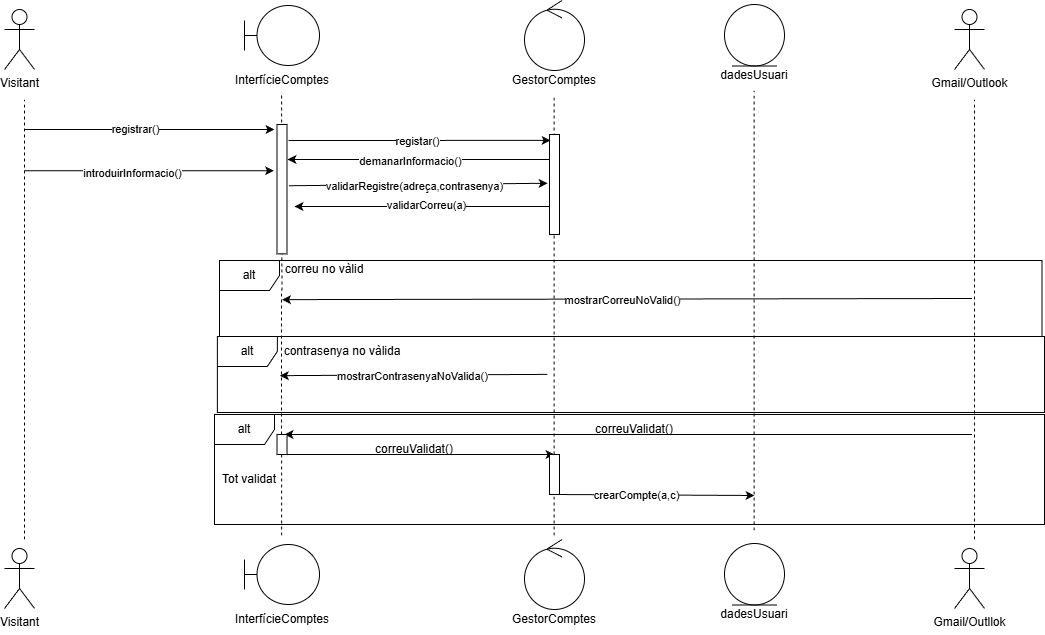

The diagram above was exported from draw.io. Its source (the exported page's mxGraphModel, read from the mxfile embedded in the PNG):
<mxGraphModel dx="1258" dy="817" grid="1" gridSize="10" guides="1" tooltips="1" connect="1" arrows="1" fold="1" page="1" pageScale="1" pageWidth="1169" pageHeight="827" math="0" shadow="0">
  <root>
    <mxCell id="0" />
    <mxCell id="1" parent="0" />
    <mxCell id="b8Wn0gmdy3Yzb2cbIPzx-2" parent="1" style="shape=umlActor;verticalLabelPosition=bottom;verticalAlign=top;html=1;outlineConnect=0;" value="Visitant" vertex="1">
      <mxGeometry height="60" width="30" x="80" y="105" as="geometry" />
    </mxCell>
    <mxCell id="b8Wn0gmdy3Yzb2cbIPzx-11" connectable="0" parent="1" style="group" value="" vertex="1">
      <mxGeometry height="90" width="75" x="320" y="101" as="geometry" />
    </mxCell>
    <mxCell id="b8Wn0gmdy3Yzb2cbIPzx-6" parent="b8Wn0gmdy3Yzb2cbIPzx-11" style="shape=umlBoundary;whiteSpace=wrap;html=1;" value="" vertex="1">
      <mxGeometry height="60" width="75" as="geometry" />
    </mxCell>
    <mxCell id="b8Wn0gmdy3Yzb2cbIPzx-9" parent="b8Wn0gmdy3Yzb2cbIPzx-11" style="text;html=1;whiteSpace=wrap;strokeColor=none;fillColor=none;align=center;verticalAlign=middle;rounded=0;" value="InterfícieComptes" vertex="1">
      <mxGeometry height="30" width="60" x="7.5" y="60" as="geometry" />
    </mxCell>
    <mxCell id="b8Wn0gmdy3Yzb2cbIPzx-14" connectable="0" parent="1" style="group" value="" vertex="1">
      <mxGeometry height="95" width="60" x="600" y="96" as="geometry" />
    </mxCell>
    <mxCell id="b8Wn0gmdy3Yzb2cbIPzx-12" parent="b8Wn0gmdy3Yzb2cbIPzx-14" style="ellipse;shape=umlControl;whiteSpace=wrap;html=1;" value="" vertex="1">
      <mxGeometry height="70" width="60" as="geometry" />
    </mxCell>
    <mxCell id="b8Wn0gmdy3Yzb2cbIPzx-13" parent="b8Wn0gmdy3Yzb2cbIPzx-14" style="text;html=1;whiteSpace=wrap;strokeColor=none;fillColor=none;align=center;verticalAlign=middle;rounded=0;" value="GestorComptes" vertex="1">
      <mxGeometry height="30" width="60" y="65" as="geometry" />
    </mxCell>
    <mxCell id="b8Wn0gmdy3Yzb2cbIPzx-15" edge="1" parent="1" style="endArrow=none;dashed=1;html=1;rounded=0;" value="">
      <mxGeometry height="50" relative="1" width="50" as="geometry">
        <mxPoint x="100" y="635" as="sourcePoint" />
        <mxPoint x="100" y="195" as="targetPoint" />
      </mxGeometry>
    </mxCell>
    <mxCell id="b8Wn0gmdy3Yzb2cbIPzx-16" edge="1" parent="1" style="endArrow=none;dashed=1;html=1;rounded=0;" value="">
      <mxGeometry height="50" relative="1" width="50" as="geometry">
        <mxPoint x="357.46769230769223" y="386" as="sourcePoint" />
        <mxPoint x="357.08000000000004" y="191" as="targetPoint" />
      </mxGeometry>
    </mxCell>
    <mxCell id="b8Wn0gmdy3Yzb2cbIPzx-17" edge="1" parent="1" source="2Wx0FLunQYl_6WH0nZTR-10" style="endArrow=none;dashed=1;html=1;rounded=0;" value="">
      <mxGeometry height="50" relative="1" width="50" as="geometry">
        <mxPoint x="629.58" y="631" as="sourcePoint" />
        <mxPoint x="629.58" y="191" as="targetPoint" />
      </mxGeometry>
    </mxCell>
    <mxCell id="b8Wn0gmdy3Yzb2cbIPzx-18" edge="1" parent="1" style="endArrow=classic;html=1;rounded=0;" value="">
      <mxGeometry height="50" relative="1" width="50" as="geometry">
        <mxPoint x="100" y="225" as="sourcePoint" />
        <mxPoint x="350" y="225" as="targetPoint" />
      </mxGeometry>
    </mxCell>
    <mxCell id="b8Wn0gmdy3Yzb2cbIPzx-19" connectable="0" parent="b8Wn0gmdy3Yzb2cbIPzx-18" style="edgeLabel;html=1;align=center;verticalAlign=middle;resizable=0;points=[];" value="registrar()" vertex="1">
      <mxGeometry relative="1" x="-0.1173" as="geometry">
        <mxPoint as="offset" />
      </mxGeometry>
    </mxCell>
    <mxCell id="b8Wn0gmdy3Yzb2cbIPzx-20" parent="1" style="rounded=0;whiteSpace=wrap;html=1;rotation=90;" value="" vertex="1">
      <mxGeometry height="10" width="129.37" x="292.82" y="279.69" as="geometry" />
    </mxCell>
    <mxCell id="b8Wn0gmdy3Yzb2cbIPzx-23" parent="1" style="rounded=0;whiteSpace=wrap;html=1;rotation=90;" value="" vertex="1">
      <mxGeometry height="10" width="100" x="580" y="275" as="geometry" />
    </mxCell>
    <mxCell id="b8Wn0gmdy3Yzb2cbIPzx-21" edge="1" parent="1" style="endArrow=classic;html=1;rounded=0;entryX=0.059;entryY=0.893;entryDx=0;entryDy=0;entryPerimeter=0;" target="b8Wn0gmdy3Yzb2cbIPzx-23" value="">
      <mxGeometry height="50" relative="1" width="50" as="geometry">
        <mxPoint x="364" y="236" as="sourcePoint" />
        <mxPoint x="620" y="235" as="targetPoint" />
      </mxGeometry>
    </mxCell>
    <mxCell id="b8Wn0gmdy3Yzb2cbIPzx-22" connectable="0" parent="b8Wn0gmdy3Yzb2cbIPzx-21" style="edgeLabel;html=1;align=center;verticalAlign=middle;resizable=0;points=[];" value="registar()" vertex="1">
      <mxGeometry relative="1" x="-0.0192" y="-1" as="geometry">
        <mxPoint as="offset" />
      </mxGeometry>
    </mxCell>
    <mxCell id="b8Wn0gmdy3Yzb2cbIPzx-24" edge="1" parent="1" source="b8Wn0gmdy3Yzb2cbIPzx-23" style="endArrow=classic;html=1;rounded=0;exitX=0.25;exitY=1;exitDx=0;exitDy=0;" value="">
      <mxGeometry height="50" relative="1" width="50" as="geometry">
        <mxPoint x="620" y="250" as="sourcePoint" />
        <mxPoint x="363" y="255" as="targetPoint" />
      </mxGeometry>
    </mxCell>
    <mxCell id="b8Wn0gmdy3Yzb2cbIPzx-25" connectable="0" parent="b8Wn0gmdy3Yzb2cbIPzx-24" style="edgeLabel;html=1;align=center;verticalAlign=middle;resizable=0;points=[];" value="demanarInformacio()" vertex="1">
      <mxGeometry relative="1" x="0.0654" y="2" as="geometry">
        <mxPoint as="offset" />
      </mxGeometry>
    </mxCell>
    <mxCell id="b8Wn0gmdy3Yzb2cbIPzx-26" edge="1" parent="1" style="endArrow=classic;html=1;rounded=0;entryX=0.559;entryY=1.295;entryDx=0;entryDy=0;entryPerimeter=0;" value="">
      <mxGeometry height="50" relative="1" width="50" as="geometry">
        <mxPoint x="100" y="266.25" as="sourcePoint" />
        <mxPoint x="349.54999999999995" y="266.2500000000001" as="targetPoint" />
      </mxGeometry>
    </mxCell>
    <mxCell id="b8Wn0gmdy3Yzb2cbIPzx-27" connectable="0" parent="b8Wn0gmdy3Yzb2cbIPzx-26" style="edgeLabel;html=1;align=center;verticalAlign=middle;resizable=0;points=[];" value="introduirInformacio()" vertex="1">
      <mxGeometry relative="1" x="-0.1358" y="-2" as="geometry">
        <mxPoint as="offset" />
      </mxGeometry>
    </mxCell>
    <mxCell id="b8Wn0gmdy3Yzb2cbIPzx-28" edge="1" parent="1" style="endArrow=classic;html=1;rounded=0;exitX=0.865;exitY=-0.203;exitDx=0;exitDy=0;exitPerimeter=0;entryX=0.589;entryY=1.197;entryDx=0;entryDy=0;entryPerimeter=0;" value="">
      <mxGeometry height="50" relative="1" width="50" as="geometry">
        <mxPoint x="364.5300000000002" y="281.23249999999996" as="sourcePoint" />
        <mxPoint x="623.0300000000002" y="278.7700000000001" as="targetPoint" />
      </mxGeometry>
    </mxCell>
    <mxCell id="b8Wn0gmdy3Yzb2cbIPzx-29" connectable="0" parent="b8Wn0gmdy3Yzb2cbIPzx-28" style="edgeLabel;html=1;align=center;verticalAlign=middle;resizable=0;points=[];" value="validarRegistre(adreça,contrasenya)" vertex="1">
      <mxGeometry relative="1" x="-0.0334" y="-2" as="geometry">
        <mxPoint as="offset" />
      </mxGeometry>
    </mxCell>
    <mxCell id="b8Wn0gmdy3Yzb2cbIPzx-33" edge="1" parent="1" style="endArrow=classic;html=1;rounded=0;exitX=0.75;exitY=1;exitDx=0;exitDy=0;" value="">
      <mxGeometry height="50" relative="1" width="50" as="geometry">
        <mxPoint x="625" y="302" as="sourcePoint" />
        <mxPoint x="370" y="302" as="targetPoint" />
      </mxGeometry>
    </mxCell>
    <mxCell id="b8Wn0gmdy3Yzb2cbIPzx-34" connectable="0" parent="b8Wn0gmdy3Yzb2cbIPzx-33" style="edgeLabel;html=1;align=center;verticalAlign=middle;resizable=0;points=[];" value="validarCorreu(a)" vertex="1">
      <mxGeometry relative="1" x="-0.0341" y="-1" as="geometry">
        <mxPoint as="offset" />
      </mxGeometry>
    </mxCell>
    <mxCell id="b8Wn0gmdy3Yzb2cbIPzx-37" parent="1" style="shape=umlFrame;whiteSpace=wrap;html=1;pointerEvents=0;" value="alt" vertex="1">
      <mxGeometry height="76" width="827.18" x="292.82" y="432" as="geometry" />
    </mxCell>
    <mxCell id="b8Wn0gmdy3Yzb2cbIPzx-38" parent="1" style="text;html=1;whiteSpace=wrap;strokeColor=none;fillColor=none;align=center;verticalAlign=middle;rounded=0;" value="contrasenya no vàlida" vertex="1">
      <mxGeometry height="30" width="150" x="342.82" y="432" as="geometry" />
    </mxCell>
    <mxCell id="b8Wn0gmdy3Yzb2cbIPzx-39" edge="1" parent="1" style="endArrow=classic;html=1;rounded=0;entryX=0.25;entryY=0;entryDx=0;entryDy=0;" value="">
      <mxGeometry height="50" relative="1" width="50" as="geometry">
        <mxPoint x="622.82" y="469.894065934066" as="sourcePoint" />
        <mxPoint x="355.32" y="471.125" as="targetPoint" />
      </mxGeometry>
    </mxCell>
    <mxCell id="b8Wn0gmdy3Yzb2cbIPzx-42" connectable="0" parent="b8Wn0gmdy3Yzb2cbIPzx-39" style="edgeLabel;html=1;align=center;verticalAlign=middle;resizable=0;points=[];" value="mostrarContrasenyaNoValida()" vertex="1">
      <mxGeometry relative="1" x="0.0131" y="1" as="geometry">
        <mxPoint as="offset" />
      </mxGeometry>
    </mxCell>
    <mxCell id="b8Wn0gmdy3Yzb2cbIPzx-41" edge="1" parent="1" source="2Wx0FLunQYl_6WH0nZTR-8" style="endArrow=none;dashed=1;html=1;rounded=0;" value="">
      <mxGeometry height="50" relative="1" width="50" as="geometry">
        <mxPoint x="357.08000000000004" y="631" as="sourcePoint" />
        <mxPoint x="357" y="385" as="targetPoint" />
      </mxGeometry>
    </mxCell>
    <mxCell id="b8Wn0gmdy3Yzb2cbIPzx-46" parent="1" style="text;html=1;whiteSpace=wrap;strokeColor=none;fillColor=none;align=center;verticalAlign=middle;rounded=0;" value="dadesUsuari" vertex="1">
      <mxGeometry height="30" width="60" x="800" y="156" as="geometry" />
    </mxCell>
    <mxCell id="b8Wn0gmdy3Yzb2cbIPzx-47" parent="1" style="ellipse;shape=umlEntity;whiteSpace=wrap;html=1;" value="" vertex="1">
      <mxGeometry height="61.5" width="60" x="800" y="100" as="geometry" />
    </mxCell>
    <mxCell id="b8Wn0gmdy3Yzb2cbIPzx-48" edge="1" parent="1" style="endArrow=none;dashed=1;html=1;rounded=0;" value="">
      <mxGeometry height="50" relative="1" width="50" as="geometry">
        <mxPoint x="829.5799999999999" y="626" as="sourcePoint" />
        <mxPoint x="829.5799999999999" y="186" as="targetPoint" />
      </mxGeometry>
    </mxCell>
    <mxCell id="b8Wn0gmdy3Yzb2cbIPzx-53" edge="1" parent="1" style="endArrow=classic;html=1;rounded=0;exitX=0.25;exitY=0;exitDx=0;exitDy=0;" value="">
      <mxGeometry height="50" relative="1" width="50" as="geometry">
        <mxPoint x="630" y="590" as="sourcePoint" />
        <mxPoint x="830" y="591" as="targetPoint" />
      </mxGeometry>
    </mxCell>
    <mxCell id="b8Wn0gmdy3Yzb2cbIPzx-54" connectable="0" parent="b8Wn0gmdy3Yzb2cbIPzx-53" style="edgeLabel;html=1;align=center;verticalAlign=middle;resizable=0;points=[];" value="crearCompte(a,c)" vertex="1">
      <mxGeometry relative="1" x="-0.1814" as="geometry">
        <mxPoint as="offset" />
      </mxGeometry>
    </mxCell>
    <mxCell id="b8Wn0gmdy3Yzb2cbIPzx-63" parent="1" style="shape=umlFrame;whiteSpace=wrap;html=1;pointerEvents=0;" value="alt" vertex="1">
      <mxGeometry height="76" width="822.5" x="295" y="356" as="geometry" />
    </mxCell>
    <mxCell id="b8Wn0gmdy3Yzb2cbIPzx-64" parent="1" style="text;html=1;whiteSpace=wrap;strokeColor=none;fillColor=none;align=center;verticalAlign=middle;rounded=0;" value="correu no vàlid" vertex="1">
      <mxGeometry height="30" width="150" x="325" y="350" as="geometry" />
    </mxCell>
    <mxCell id="b8Wn0gmdy3Yzb2cbIPzx-65" edge="1" parent="1" style="endArrow=classic;html=1;rounded=0;entryX=0.25;entryY=0;entryDx=0;entryDy=0;" value="">
      <mxGeometry height="50" relative="1" width="50" as="geometry">
        <mxPoint x="1047.5" y="394" as="sourcePoint" />
        <mxPoint x="357.5" y="395.125" as="targetPoint" />
      </mxGeometry>
    </mxCell>
    <mxCell id="b8Wn0gmdy3Yzb2cbIPzx-66" connectable="0" parent="b8Wn0gmdy3Yzb2cbIPzx-65" style="edgeLabel;html=1;align=center;verticalAlign=middle;resizable=0;points=[];" value="mostrarCorreuNoValid()" vertex="1">
      <mxGeometry relative="1" x="0.0131" y="1" as="geometry">
        <mxPoint as="offset" />
      </mxGeometry>
    </mxCell>
    <mxCell id="uUMD0QvA0uBDa8OYyUd7-1" parent="1" style="shape=umlActor;verticalLabelPosition=bottom;verticalAlign=top;html=1;outlineConnect=0;" value="Visitant" vertex="1">
      <mxGeometry height="60" width="30" x="80" y="644" as="geometry" />
    </mxCell>
    <mxCell id="uUMD0QvA0uBDa8OYyUd7-2" connectable="0" parent="1" style="group" value="" vertex="1">
      <mxGeometry height="90" width="75" x="320" y="640" as="geometry" />
    </mxCell>
    <mxCell id="uUMD0QvA0uBDa8OYyUd7-3" parent="uUMD0QvA0uBDa8OYyUd7-2" style="shape=umlBoundary;whiteSpace=wrap;html=1;" value="" vertex="1">
      <mxGeometry height="60" width="75" as="geometry" />
    </mxCell>
    <mxCell id="uUMD0QvA0uBDa8OYyUd7-4" parent="uUMD0QvA0uBDa8OYyUd7-2" style="text;html=1;whiteSpace=wrap;strokeColor=none;fillColor=none;align=center;verticalAlign=middle;rounded=0;" value="InterfícieComptes" vertex="1">
      <mxGeometry height="30" width="60" x="7.5" y="60" as="geometry" />
    </mxCell>
    <mxCell id="uUMD0QvA0uBDa8OYyUd7-5" connectable="0" parent="1" style="group" value="" vertex="1">
      <mxGeometry height="95" width="60" x="600" y="635" as="geometry" />
    </mxCell>
    <mxCell id="uUMD0QvA0uBDa8OYyUd7-6" parent="uUMD0QvA0uBDa8OYyUd7-5" style="ellipse;shape=umlControl;whiteSpace=wrap;html=1;" value="" vertex="1">
      <mxGeometry height="70" width="60" as="geometry" />
    </mxCell>
    <mxCell id="uUMD0QvA0uBDa8OYyUd7-7" parent="uUMD0QvA0uBDa8OYyUd7-5" style="text;html=1;whiteSpace=wrap;strokeColor=none;fillColor=none;align=center;verticalAlign=middle;rounded=0;" value="GestorComptes" vertex="1">
      <mxGeometry height="30" width="60" y="65" as="geometry" />
    </mxCell>
    <mxCell id="uUMD0QvA0uBDa8OYyUd7-10" parent="1" style="text;html=1;whiteSpace=wrap;strokeColor=none;fillColor=none;align=center;verticalAlign=middle;rounded=0;" value="dadesUsuari" vertex="1">
      <mxGeometry height="30" width="60" x="800" y="695" as="geometry" />
    </mxCell>
    <mxCell id="uUMD0QvA0uBDa8OYyUd7-11" parent="1" style="ellipse;shape=umlEntity;whiteSpace=wrap;html=1;" value="" vertex="1">
      <mxGeometry height="61.5" width="60" x="800" y="639" as="geometry" />
    </mxCell>
    <mxCell id="LBXhYj8T6wbHVXrkrrWL-4" parent="1" style="shape=umlActor;verticalLabelPosition=bottom;verticalAlign=top;html=1;outlineConnect=0;" value="Gmail/Outlook" vertex="1">
      <mxGeometry height="60" width="30" x="1030" y="105" as="geometry" />
    </mxCell>
    <mxCell id="LBXhYj8T6wbHVXrkrrWL-5" edge="1" parent="1" style="endArrow=none;dashed=1;html=1;rounded=0;" value="">
      <mxGeometry height="50" relative="1" width="50" as="geometry">
        <mxPoint x="1050" y="635" as="sourcePoint" />
        <mxPoint x="1050" y="195" as="targetPoint" />
      </mxGeometry>
    </mxCell>
    <mxCell id="LBXhYj8T6wbHVXrkrrWL-6" parent="1" style="shape=umlActor;verticalLabelPosition=bottom;verticalAlign=top;html=1;outlineConnect=0;" value="Gmail/Outllok" vertex="1">
      <mxGeometry height="60" width="30" x="1030" y="644" as="geometry" />
    </mxCell>
    <mxCell id="2Wx0FLunQYl_6WH0nZTR-3" edge="1" parent="1" style="endArrow=classic;html=1;rounded=0;" value="">
      <mxGeometry height="50" relative="1" width="50" as="geometry">
        <mxPoint x="1047.5" y="530" as="sourcePoint" />
        <mxPoint x="360" y="530" as="targetPoint" />
      </mxGeometry>
    </mxCell>
    <mxCell id="2Wx0FLunQYl_6WH0nZTR-4" parent="1" style="text;html=1;whiteSpace=wrap;strokeColor=none;fillColor=none;align=center;verticalAlign=middle;rounded=0;" value="correuValidat()" vertex="1">
      <mxGeometry height="10" width="60" x="680" y="520" as="geometry" />
    </mxCell>
    <mxCell id="2Wx0FLunQYl_6WH0nZTR-6" edge="1" parent="1" style="endArrow=classic;html=1;rounded=0;" value="">
      <mxGeometry height="50" relative="1" width="50" as="geometry">
        <mxPoint x="361.40999999999997" y="550" as="sourcePoint" />
        <mxPoint x="630" y="550" as="targetPoint" />
      </mxGeometry>
    </mxCell>
    <mxCell id="2Wx0FLunQYl_6WH0nZTR-7" parent="1" style="text;html=1;whiteSpace=wrap;strokeColor=none;fillColor=none;align=center;verticalAlign=middle;rounded=0;" value="correuValidat()" vertex="1">
      <mxGeometry height="10" width="60" x="460" y="540" as="geometry" />
    </mxCell>
    <mxCell id="2Wx0FLunQYl_6WH0nZTR-9" edge="1" parent="1" style="endArrow=none;dashed=1;html=1;rounded=0;" target="2Wx0FLunQYl_6WH0nZTR-8" value="">
      <mxGeometry height="50" relative="1" width="50" as="geometry">
        <mxPoint x="357.08000000000004" y="631" as="sourcePoint" />
        <mxPoint x="357" y="385" as="targetPoint" />
      </mxGeometry>
    </mxCell>
    <mxCell id="2Wx0FLunQYl_6WH0nZTR-8" parent="1" style="html=1;points=[[0,0,0,0,5],[0,1,0,0,-5],[1,0,0,0,5],[1,1,0,0,-5]];perimeter=orthogonalPerimeter;outlineConnect=0;targetShapes=umlLifeline;portConstraint=eastwest;newEdgeStyle={&quot;curved&quot;:0,&quot;rounded&quot;:0};" value="" vertex="1">
      <mxGeometry height="20" width="10" x="352.51" y="530" as="geometry" />
    </mxCell>
    <mxCell id="2Wx0FLunQYl_6WH0nZTR-11" edge="1" parent="1" style="endArrow=none;dashed=1;html=1;rounded=0;" target="2Wx0FLunQYl_6WH0nZTR-10" value="">
      <mxGeometry height="50" relative="1" width="50" as="geometry">
        <mxPoint x="629.58" y="631" as="sourcePoint" />
        <mxPoint x="629.58" y="191" as="targetPoint" />
      </mxGeometry>
    </mxCell>
    <mxCell id="2Wx0FLunQYl_6WH0nZTR-10" parent="1" style="html=1;points=[[0,0,0,0,5],[0,1,0,0,-5],[1,0,0,0,5],[1,1,0,0,-5]];perimeter=orthogonalPerimeter;outlineConnect=0;targetShapes=umlLifeline;portConstraint=eastwest;newEdgeStyle={&quot;curved&quot;:0,&quot;rounded&quot;:0};" value="" vertex="1">
      <mxGeometry height="40" width="10" x="625" y="550" as="geometry" />
    </mxCell>
    <mxCell id="2Wx0FLunQYl_6WH0nZTR-12" parent="1" style="shape=umlFrame;whiteSpace=wrap;html=1;pointerEvents=0;" value="alt" vertex="1">
      <mxGeometry height="110" width="830" x="290" y="510" as="geometry" />
    </mxCell>
    <mxCell id="2Wx0FLunQYl_6WH0nZTR-13" parent="1" style="text;html=1;whiteSpace=wrap;strokeColor=none;fillColor=none;align=center;verticalAlign=middle;rounded=0;" value="Tot validat" vertex="1">
      <mxGeometry height="30" width="60" x="295" y="560" as="geometry" />
    </mxCell>
  </root>
</mxGraphModel>